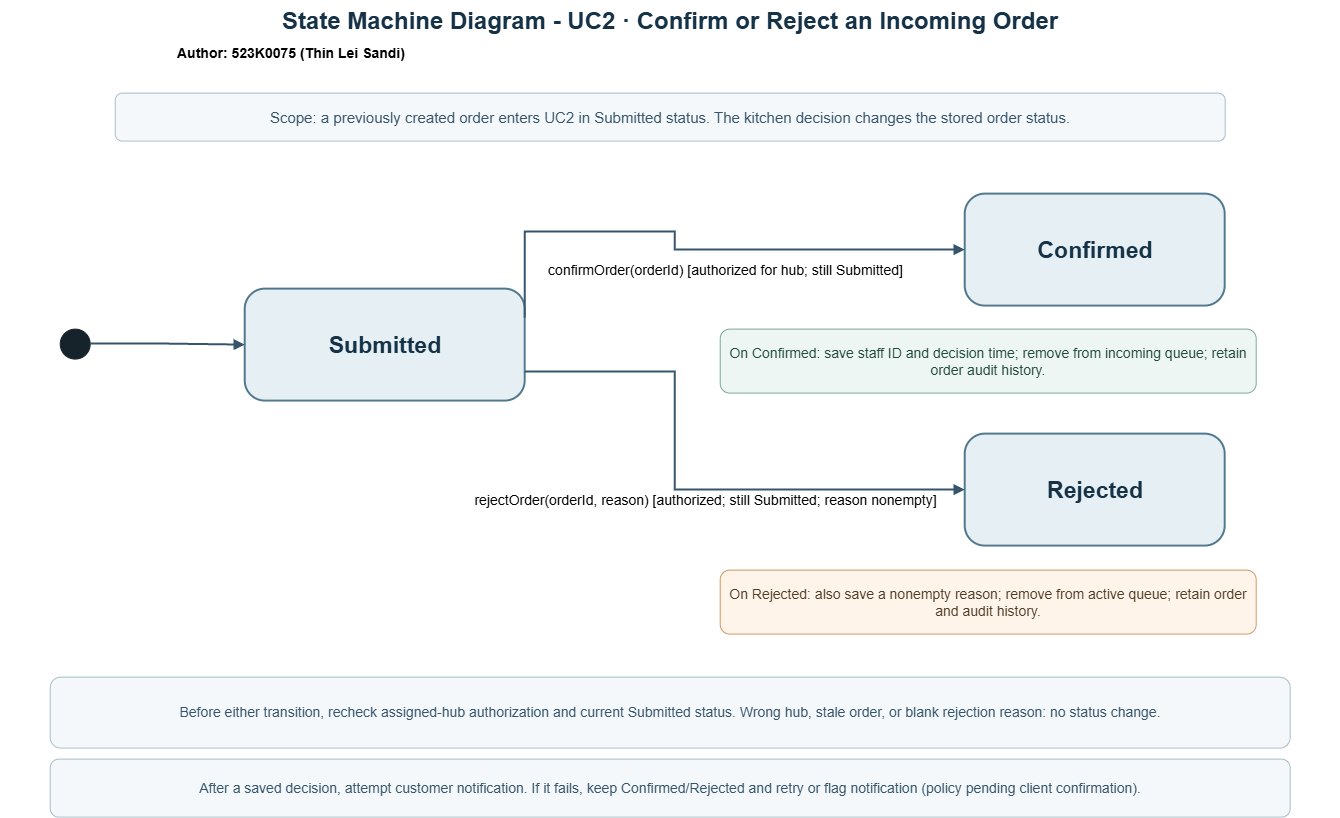

The diagram above was exported from draw.io. Its source (the exported page's mxGraphModel, read from the mxfile embedded in the PNG):
<mxGraphModel dx="609" dy="920" grid="1" gridSize="10" guides="1" tooltips="1" connect="1" arrows="1" fold="1" page="1" pageScale="1" pageWidth="850" pageHeight="1100" math="0" shadow="0">
  <root>
    <mxCell id="0" />
    <mxCell id="1" parent="0" />
    <mxCell id="qaljU_HEn1boGzqkTuOr-1" parent="1" style="html=1;whiteSpace=wrap;fontFamily=Arial;text;align=center;fontSize=24;fontStyle=1;fontColor=#153247;" value="State Machine Diagram - UC2 · Confirm or Reject an Incoming Order" vertex="1">
      <mxGeometry height="42" width="1340" x="1514.7241379310349" y="619.6206896551726" as="geometry" />
    </mxCell>
    <mxCell id="qaljU_HEn1boGzqkTuOr-3" parent="1" style="html=1;whiteSpace=wrap;fontFamily=Arial;rounded=1;fillColor=#f4f8fa;strokeColor=#a8bbc7;fontSize=15;align=center;fontColor=#36556b;" value="Scope: a previously created order enters UC2 in Submitted status. The kitchen decision changes the stored order status." vertex="1">
      <mxGeometry height="48" width="1110" x="1629.7241379310349" y="712.6206896551726" as="geometry" />
    </mxCell>
    <mxCell id="qaljU_HEn1boGzqkTuOr-4" parent="1" style="html=1;whiteSpace=wrap;fontFamily=Arial;ellipse;aspect=fixed;fillColor=#17232b;strokeColor=#17232b;" value="" vertex="1">
      <mxGeometry height="30" width="30" x="1574.7241379310349" y="948.6206896551726" as="geometry" />
    </mxCell>
    <mxCell id="qaljU_HEn1boGzqkTuOr-5" parent="1" style="html=1;whiteSpace=wrap;fontFamily=Arial;rounded=1;arcSize=18;fillColor=#e5eff4;strokeColor=#52788e;strokeWidth=2;align=center;verticalAlign=middle;fontSize=23;fontStyle=1;fontColor=#153247;" value="Submitted" vertex="1">
      <mxGeometry height="112" width="280" x="1759.7241379310349" y="908.6206896551726" as="geometry" />
    </mxCell>
    <mxCell id="qaljU_HEn1boGzqkTuOr-6" parent="1" style="html=1;whiteSpace=wrap;fontFamily=Arial;rounded=1;arcSize=18;fillColor=#e5eff4;strokeColor=#52788e;strokeWidth=2;align=center;verticalAlign=middle;fontSize=23;fontStyle=1;fontColor=#153247;" value="Confirmed" vertex="1">
      <mxGeometry height="112" width="260" x="2479.724137931035" y="813.6206896551726" as="geometry" />
    </mxCell>
    <mxCell id="qaljU_HEn1boGzqkTuOr-7" parent="1" style="html=1;whiteSpace=wrap;fontFamily=Arial;rounded=1;arcSize=18;fillColor=#e5eff4;strokeColor=#52788e;strokeWidth=2;align=center;verticalAlign=middle;fontSize=23;fontStyle=1;fontColor=#153247;" value="Rejected" vertex="1">
      <mxGeometry height="112" width="260" x="2479.724137931035" y="1053.6206896551726" as="geometry" />
    </mxCell>
    <mxCell id="qaljU_HEn1boGzqkTuOr-8" edge="1" parent="1" source="qaljU_HEn1boGzqkTuOr-4" style="html=1;rounded=0;edgeStyle=orthogonalEdgeStyle;endArrow=block;endFill=1;strokeColor=#36556b;strokeWidth=2;fontSize=14;labelBackgroundColor=#ffffff;" target="qaljU_HEn1boGzqkTuOr-5" value="">
      <mxGeometry relative="1" as="geometry" />
    </mxCell>
    <mxCell id="qaljU_HEn1boGzqkTuOr-9" edge="1" parent="1" source="qaljU_HEn1boGzqkTuOr-5" style="html=1;rounded=0;edgeStyle=orthogonalEdgeStyle;endArrow=block;endFill=1;strokeColor=#36556b;strokeWidth=2;fontSize=14;labelBackgroundColor=#ffffff;exitX=1;exitY=0.26;entryX=0;entryY=0.5;exitPerimeter=1;entryPerimeter=1;" target="qaljU_HEn1boGzqkTuOr-6" value="confirmOrder(orderId) [authorized for hub; still Submitted]">
      <mxGeometry relative="1" x="0.1189" y="-20" as="geometry">
        <mxPoint as="offset" />
        <Array as="points">
          <mxPoint x="2189.724137931035" y="851.6206896551726" />
        </Array>
      </mxGeometry>
    </mxCell>
    <mxCell id="qaljU_HEn1boGzqkTuOr-10" edge="1" parent="1" source="qaljU_HEn1boGzqkTuOr-5" style="html=1;rounded=0;edgeStyle=orthogonalEdgeStyle;endArrow=block;endFill=1;strokeColor=#36556b;strokeWidth=2;fontSize=14;labelBackgroundColor=#ffffff;exitX=1;exitY=0.74;entryX=0;entryY=0.5;exitPerimeter=1;entryPerimeter=1;" target="qaljU_HEn1boGzqkTuOr-7" value="rejectOrder(orderId, reason) [authorized; still Submitted; reason nonempty]">
      <mxGeometry relative="1" x="0.0693" y="-10" as="geometry">
        <mxPoint as="offset" />
        <Array as="points">
          <mxPoint x="2189.7" y="991.5" />
          <mxPoint x="2189.7" y="1109.6" />
        </Array>
      </mxGeometry>
    </mxCell>
    <mxCell id="qaljU_HEn1boGzqkTuOr-11" parent="1" style="html=1;whiteSpace=wrap;fontFamily=Arial;rounded=1;fillColor=#edf6f2;strokeColor=#79a797;fontSize=14;align=center;fontColor=#234a3e;spacing=8;" value="On Confirmed: save staff ID and decision time; remove from incoming queue; retain order audit history." vertex="1">
      <mxGeometry height="64" width="536" x="2234.724137931035" y="948.6206896551726" as="geometry" />
    </mxCell>
    <mxCell id="qaljU_HEn1boGzqkTuOr-12" parent="1" style="html=1;whiteSpace=wrap;fontFamily=Arial;rounded=1;fillColor=#fff4e9;strokeColor=#ca9762;fontSize=14;align=center;fontColor=#513e29;spacing=8;" value="On Rejected: also save a nonempty reason; remove from active queue; retain order and audit history." vertex="1">
      <mxGeometry height="64" width="536" x="2234.724137931035" y="1189.6206896551726" as="geometry" />
    </mxCell>
    <mxCell id="qaljU_HEn1boGzqkTuOr-13" parent="1" style="html=1;whiteSpace=wrap;fontFamily=Arial;rounded=1;fillColor=#f4f8fa;strokeColor=#a8bbc7;fontSize=14;align=center;fontColor=#36556b;spacing=8;" value="Before either transition, recheck assigned-hub authorization and current Submitted status. Wrong hub, stale order, or blank rejection reason: no status change." vertex="1">
      <mxGeometry height="71" width="1240" x="1564.7241379310349" y="1296.6206896551726" as="geometry" />
    </mxCell>
    <mxCell id="qaljU_HEn1boGzqkTuOr-14" parent="1" style="html=1;whiteSpace=wrap;fontFamily=Arial;rounded=1;fillColor=#f4f8fa;strokeColor=#a8bbc7;fontSize=14;align=center;fontColor=#36556b;spacing=8;" value="After a saved decision, attempt customer notification. If it fails, keep Confirmed/Rejected and retry or flag notification (policy pending client confirmation)." vertex="1">
      <mxGeometry height="58" width="1240" x="1564.7241379310349" y="1378.6206896551726" as="geometry" />
    </mxCell>
    <mxCell id="Vz4AzSStXuZ5e6Qzpfs5-1" parent="1" style="text;html=1;align=left;verticalAlign=middle;fontSize=14;fontStyle=1;" value="Author: 523K0075 (Thin Lei Sandi)" vertex="1">
      <mxGeometry height="45" width="900" x="1690" y="650" as="geometry" />
    </mxCell>
  </root>
</mxGraphModel>